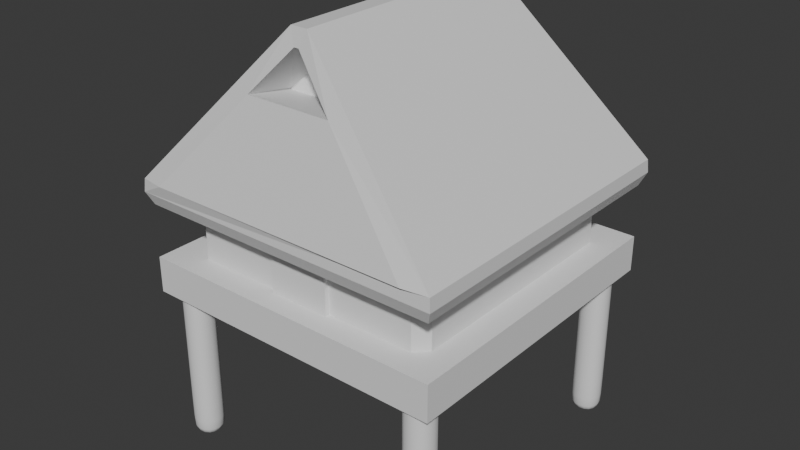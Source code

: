 # Source: beachhouse.blend  (saved by Blender 5.1.30; exported with 4.5.12 LTS)
import bpy
from mathutils import Matrix  # noqa: F401  (used for matrix-valued properties, if any)

bpy.ops.wm.read_factory_settings(use_empty=True)
scene = bpy.context.scene
scene.name = 'Scene'

# ---- collections
col_collection = bpy.data.collections.new('Collection'); scene.collection.children.link(col_collection)

# ---- materials (node trees are filled in below, after node groups)
mat_material_001 = bpy.data.materials.new('Material.001')
mat_material_002 = bpy.data.materials.new('Material.002')
mat_material_003 = bpy.data.materials.new('Material.003')
mat_material_004 = bpy.data.materials.new('Material.004')
mat_material_005 = bpy.data.materials.new('Material.005')

# ---- material node trees
mat_material_001.use_nodes = True; mat_material_001.node_tree.nodes.clear()
_N = mat_material_001.node_tree.nodes; _L = mat_material_001.node_tree.links
n0 = _N.new('ShaderNodeBsdfPrincipled'); n0.name = 'Principled BSDF'; n0.location = (-200, 100)
n1 = _N.new('ShaderNodeOutputMaterial'); n1.name = 'Material Output'; n1.location = (200, 100)
_L.new(n0.outputs[0], n1.inputs[0])
n1.is_active_output = True
mat_material_002.use_nodes = True; mat_material_002.node_tree.nodes.clear()
_N = mat_material_002.node_tree.nodes; _L = mat_material_002.node_tree.links
n0 = _N.new('ShaderNodeBsdfPrincipled'); n0.name = 'Principled BSDF'; n0.location = (-200, 100)
n1 = _N.new('ShaderNodeOutputMaterial'); n1.name = 'Material Output'; n1.location = (200, 100)
_L.new(n0.outputs[0], n1.inputs[0])
n1.is_active_output = True
mat_material_003.use_nodes = True; mat_material_003.node_tree.nodes.clear()
_N = mat_material_003.node_tree.nodes; _L = mat_material_003.node_tree.links
n0 = _N.new('ShaderNodeBsdfPrincipled'); n0.name = 'Principled BSDF'; n0.location = (-200, 100)
n1 = _N.new('ShaderNodeOutputMaterial'); n1.name = 'Material Output'; n1.location = (200, 100)
_L.new(n0.outputs[0], n1.inputs[0])
n1.is_active_output = True
mat_material_004.use_nodes = True; mat_material_004.node_tree.nodes.clear()
_N = mat_material_004.node_tree.nodes; _L = mat_material_004.node_tree.links
n0 = _N.new('ShaderNodeBsdfPrincipled'); n0.name = 'Principled BSDF'; n0.location = (-200, 100)
n1 = _N.new('ShaderNodeOutputMaterial'); n1.name = 'Material Output'; n1.location = (200, 100)
_L.new(n0.outputs[0], n1.inputs[0])
n1.is_active_output = True
mat_material_005.use_nodes = True; mat_material_005.node_tree.nodes.clear()
_N = mat_material_005.node_tree.nodes; _L = mat_material_005.node_tree.links
n0 = _N.new('ShaderNodeBsdfPrincipled'); n0.name = 'Principled BSDF'; n0.location = (-200, 100)
n1 = _N.new('ShaderNodeOutputMaterial'); n1.name = 'Material Output'; n1.location = (200, 100)
_L.new(n0.outputs[0], n1.inputs[0])
n1.is_active_output = True

# ---- world
world_world = bpy.data.worlds.new('World'); scene.world = world_world
world_world.use_nodes = True; world_world.node_tree.nodes.clear()
_N = world_world.node_tree.nodes; _L = world_world.node_tree.links
n0 = _N.new('ShaderNodeOutputWorld'); n0.name = 'World Output'; n0.location = (300, 300)
n1 = _N.new('ShaderNodeBackground'); n1.name = 'Background'; n1.location = (10, 300)
n1.inputs[0].default_value = (0.05088, 0.05088, 0.05088, 1.0)
_L.new(n1.outputs[0], n0.inputs[0])
n0.is_active_output = True
world_world.color = (0.05088, 0.05088, 0.05088)
world_world.sun_shadow_jitter_overblur = 0.0

# ---- meshes
me_cube = bpy.data.meshes.new('Cube')
me_cube.from_pydata([(-9.454, -9.454, 1.741), (-9.454, -9.454, 3.932), (-9.454, 9.454, 1.741), (-9.454, 9.454, 3.932), (9.454, -9.454, 1.741), (9.454, -9.454, 3.932), (9.454, 9.454, 1.741), (9.454, 9.454, 3.932)], [], [(0, 1, 3, 2), (2, 3, 7, 6), (6, 7, 5, 4), (4, 5, 1, 0), (2, 6, 4, 0), (7, 3, 1, 5)])
_uv = me_cube.uv_layers.new(name='UVMap')
_uv.uv.foreach_set('vector', [0.375, 0.0, 0.625, 0.0, 0.625, 0.25, 0.375, 0.25, 0.375, 0.25, 0.625, 0.25, 0.625, 0.5, 0.375, 0.5, 0.375, 0.5, 0.625, 0.5, 0.625, 0.75, 0.375, 0.75, 0.375, 0.75, 0.625, 0.75, 0.625, 1.0, 0.375, 1.0, 0.125, 0.5, 0.375, 0.5, 0.375, 0.75, 0.125, 0.75, 0.625, 0.5, 0.875, 0.5, 0.875, 0.75, 0.625, 0.75])
me_cube.update()
me_cube_002 = bpy.data.meshes.new('Cube.002')
me_cube_002.from_pydata([(-0.5151, -7.889, 2.206), (0.5151, -7.889, 2.206), (-0.5151, -7.889, -4.452), (0.5151, -7.889, -4.452), (-7.889, 0.6747, 2.206), (-7.889, -0.6747, 2.206), (-7.889, 0.6747, -4.452), (-7.889, -0.6747, -4.452), (-7.187, -7.889, -4.452), (-7.889, -7.187, -4.452), (-7.889, -7.187, 2.206), (-7.187, -7.889, 2.206), (-7.889, 7.187, -4.452), (-7.187, 7.889, -4.452), (-7.187, 7.889, 2.206), (-7.889, 7.187, 2.206), (7.889, -7.187, -4.452), (7.187, -7.889, -4.452), (7.187, -7.889, 2.206), (7.889, -7.187, 2.206), (7.187, 7.889, -4.452), (7.889, 7.187, -4.452), (7.889, 7.187, 2.206), (7.187, 7.889, 2.206), (7.889, 0.6747, -4.452), (7.889, -0.6747, -4.452), (7.889, -0.6747, 2.206), (7.889, 0.6747, 2.206), (-0.5151, 7.889, -4.452), (0.5151, 7.889, -4.452), (0.5151, 7.889, 2.206), (-0.5151, 7.889, 2.206)], [], [(3, 1, 0, 2), (17, 18, 1, 3), (7, 5, 4, 6), (9, 10, 5, 7), (8, 11, 10, 9), (14, 13, 12, 15), (22, 21, 20, 23), (18, 17, 16, 19), (12, 13, 28, 29, 20, 21, 24, 25, 16, 17, 3, 2, 8, 9, 7, 6), (6, 4, 15, 12), (2, 0, 11, 8), (22, 23, 30, 31, 14, 15, 4, 5, 10, 11, 0, 1, 18, 19, 26, 27), (29, 30, 23, 20), (25, 26, 19, 16), (21, 22, 27, 24), (24, 27, 26, 25), (13, 14, 31, 28), (28, 31, 30, 29)])
me_cube_002.polygons.foreach_set('material_index', [1, 0, 1, 0, 1, 1, 1, 1, 0, 0, 0, 0, 0, 0, 0, 1, 0, 1])
_uv = me_cube_002.uv_layers.new(name='UVMap')
_uv.uv.foreach_set('vector', [0.3725, 0.8346, 0.6275, 0.8346, 0.6262, 0.9117, 0.3738, 0.9117, 0.3713, 0.7574, 0.6287, 0.7574, 0.6275, 0.8346, 0.3725, 0.8346, 0.375, 0.08704, 0.625, 0.08704, 0.625, 0.163, 0.375, 0.163, 0.375, 0.01113, 0.625, 0.01113, 0.625, 0.08704, 0.375, 0.08704, 0.375, 0.0, 0.625, 0.0, 0.625, 0.01113, 0.375, 0.01113, 0.625, 0.2611, 0.375, 0.2611, 0.375, 0.2389, 0.625, 0.2389, 0.625, 0.5111, 0.375, 0.5111, 0.3713, 0.4926, 0.6287, 0.4926, 0.6287, 0.7574, 0.3713, 0.7574, 0.375, 0.7389, 0.625, 0.7389, 0.125, 0.5111, 0.1361, 0.5, 0.2145, 0.4975, 0.2929, 0.4951, 0.3713, 0.4926, 0.375, 0.5111, 0.375, 0.587, 0.375, 0.663, 0.375, 0.7389, 0.3713, 0.7574, 0.2929, 0.7549, 0.2145, 0.7525, 0.1361, 0.75, 0.125, 0.7389, 0.125, 0.663, 0.125, 0.587, 0.375, 0.163, 0.625, 0.163, 0.625, 0.2389, 0.375, 0.2389, 0.3738, 0.9117, 0.6262, 0.9117, 0.625, 0.9889, 0.375, 0.9889, 0.625, 0.5111, 0.6287, 0.4926, 0.7071, 0.4951, 0.7855, 0.4975, 0.8639, 0.5, 0.875, 0.5111, 0.875, 0.587, 0.875, 0.663, 0.875, 0.7389, 0.8639, 0.75, 0.7855, 0.7525, 0.7071, 0.7549, 0.6287, 0.7574, 0.625, 0.7389, 0.625, 0.663, 0.625, 0.587, 0.3725, 0.4154, 0.6275, 0.4154, 0.6287, 0.4926, 0.3713, 0.4926, 0.375, 0.663, 0.625, 0.663, 0.625, 0.7389, 0.375, 0.7389, 0.375, 0.5111, 0.625, 0.5111, 0.625, 0.587, 0.375, 0.587, 0.375, 0.587, 0.625, 0.587, 0.625, 0.663, 0.375, 0.663, 0.375, 0.2611, 0.625, 0.2611, 0.6262, 0.3383, 0.3738, 0.3383, 0.3738, 0.3383, 0.6262, 0.3383, 0.6275, 0.4154, 0.3725, 0.4154])
me_cube_002.materials.append(mat_material_001)
me_cube_002.materials.append(mat_material_002)
me_cube_002.update()
me_cube_003 = bpy.data.meshes.new('Cube.003')
me_cube_003.from_pydata([(-9.391, -9.391, -1.281), (-2.637, -8.333, 6.293), (-9.391, 9.391, -1.281), (-9.668, 9.668, 0.2752), (9.391, -9.391, -1.281), (2.637, -8.333, 6.293), (9.391, 9.391, -1.281), (9.668, 9.668, 0.2752), (-0.1475, -7.537, 8.954), (-0.5146, 7.309, 9.905), (0.1475, -7.537, 8.954), (0.5146, 7.309, 9.905), (9.668, -9.668, 0.2752), (-9.668, -9.668, 0.2752), (0.5146, -7.309, 9.905), (-0.5146, -7.309, 9.905), (2.814, -5.292, 5.68), (-2.814, -5.292, 5.68), (0.1475, -4.635, 8.196), (-0.1475, -4.635, 8.196), (-8.208, -9.892, 0.2752), (8.128, -9.892, 0.2752), (-9.726, -9.726, -0.5029), (-9.726, 9.726, -0.5029), (9.726, 9.726, -0.5029), (9.726, -9.726, -0.5029)], [], [(22, 13, 3, 23), (23, 3, 7, 24), (24, 7, 12, 25), (25, 12, 21, 20, 13, 22), (2, 6, 4, 0), (7, 3, 9, 11), (11, 9, 15, 14), (12, 7, 11, 14), (3, 13, 15, 9), (1, 5, 16, 17), (20, 1, 8, 15, 13), (8, 10, 14, 15), (17, 16, 18, 19), (8, 1, 17, 19), (10, 8, 19, 18), (5, 10, 18, 16), (21, 5, 1, 20), (10, 5, 21, 12, 14), (4, 25, 22, 0), (6, 24, 25, 4), (2, 23, 24, 6), (0, 22, 23, 2)])
me_cube_003.polygons.foreach_set('material_index', [0, 0, 0, 0, 2, 0, 0, 0, 0, 1, 0, 0, 1, 1, 1, 1, 0, 0, 2, 2, 2, 2])
_uv = me_cube_003.uv_layers.new(name='UVMap')
_uv.uv.foreach_set('vector', [0.5, 0.0, 0.625, 0.0, 0.625, 0.25, 0.5, 0.25, 0.5, 0.25, 0.625, 0.25, 0.625, 0.5, 0.5, 0.5, 0.5, 0.5, 0.625, 0.5, 0.625, 0.75, 0.5, 0.75, 0.5, 0.75, 0.625, 0.75, 0.625, 0.7661, 0.625, 0.9849, 0.625, 1.0, 0.5, 1.0, 0.125, 0.5, 0.375, 0.5, 0.375, 0.75, 0.125, 0.75, 0.625, 0.5, 0.625, 0.25, 0.625, 0.25, 0.625, 0.5, 0.625, 0.5, 0.875, 0.5, 0.875, 0.75, 0.625, 0.75, 0.625, 0.75, 0.625, 0.5, 0.625, 0.5, 0.625, 0.75, 0.625, 0.25, 0.625, 0.0, 0.625, 0.0, 0.625, 0.25, 0.625, 0.9728, 0.625, 0.7772, 0.625, 0.8239, 0.625, 0.9261, 0.625, 0.9849, 0.625, 0.9728, 0.625, 0.8938, 0.625, 1.0, 0.625, 1.0, 0.625, 0.8938, 0.625, 0.8562, 0.625, 0.75, 0.625, 1.0, 0.625, 0.9261, 0.625, 0.8239, 0.625, 0.8562, 0.625, 0.8938, 0.625, 0.8938, 0.625, 0.9728, 0.625, 0.9261, 0.625, 0.8938, 0.625, 0.8562, 0.625, 0.8938, 0.625, 0.8938, 0.625, 0.8562, 0.625, 0.7772, 0.625, 0.8562, 0.625, 0.8562, 0.625, 0.8239, 0.625, 0.7661, 0.625, 0.7772, 0.625, 0.9728, 0.625, 0.9849, 0.625, 0.8562, 0.625, 0.7772, 0.625, 0.7661, 0.625, 0.75, 0.625, 0.75, 0.375, 0.75, 0.5, 0.75, 0.5, 1.0, 0.375, 1.0, 0.375, 0.5, 0.5, 0.5, 0.5, 0.75, 0.375, 0.75, 0.375, 0.25, 0.5, 0.25, 0.5, 0.5, 0.375, 0.5, 0.375, 0.0, 0.5, 0.0, 0.5, 0.25, 0.375, 0.25])
me_cube_003.materials.append(mat_material_003)
me_cube_003.materials.append(mat_material_004)
me_cube_003.materials.append(mat_material_005)
me_cube_003.update()
me_cube_004 = bpy.data.meshes.new('Cube.004')
me_cube_004.from_pydata([(-8.974, -9.124, -7.709), (-8.974, -9.124, 3.284), (-8.974, -7.234, -7.709), (-8.974, -7.234, 3.284), (-7.084, -9.124, -7.709), (-7.084, -9.124, 3.284), (-7.084, -7.234, -7.709), (-7.084, -7.234, 3.284), (-8.974, -9.124, -7.346), (-8.974, -9.124, 2.922), (-8.974, -7.234, 2.922), (-8.974, -7.234, -7.346), (-7.084, -7.234, 2.922), (-7.084, -7.234, -7.346), (-7.084, -9.124, 2.922), (-7.084, -9.124, -7.346)], [], [(9, 1, 3, 10), (10, 3, 7, 12), (12, 7, 5, 14), (14, 5, 1, 9), (2, 6, 4, 0), (7, 3, 1, 5), (4, 15, 8, 0), (15, 14, 9, 8), (6, 13, 15, 4), (13, 12, 14, 15), (2, 11, 13, 6), (11, 10, 12, 13), (0, 8, 11, 2), (8, 9, 10, 11)])
me_cube_004.polygons.foreach_set('use_smooth', [True] * 14)
_uv = me_cube_004.uv_layers.new(name='UVMap')
_uv.uv.foreach_set('vector', [0.5417, 0.0, 0.625, 0.0, 0.625, 0.25, 0.5417, 0.25, 0.5417, 0.25, 0.625, 0.25, 0.625, 0.5, 0.5417, 0.5, 0.5417, 0.5, 0.625, 0.5, 0.625, 0.75, 0.5417, 0.75, 0.5417, 0.75, 0.625, 0.75, 0.625, 1.0, 0.5417, 1.0, 0.125, 0.5, 0.375, 0.5, 0.375, 0.75, 0.125, 0.75, 0.625, 0.5, 0.875, 0.5, 0.875, 0.75, 0.625, 0.75, 0.375, 0.75, 0.4583, 0.75, 0.4583, 1.0, 0.375, 1.0, 0.4583, 0.75, 0.5417, 0.75, 0.5417, 1.0, 0.4583, 1.0, 0.375, 0.5, 0.4583, 0.5, 0.4583, 0.75, 0.375, 0.75, 0.4583, 0.5, 0.5417, 0.5, 0.5417, 0.75, 0.4583, 0.75, 0.375, 0.25, 0.4583, 0.25, 0.4583, 0.5, 0.375, 0.5, 0.4583, 0.25, 0.5417, 0.25, 0.5417, 0.5, 0.4583, 0.5, 0.375, 0.0, 0.4583, 0.0, 0.4583, 0.25, 0.375, 0.25, 0.4583, 0.0, 0.5417, 0.0, 0.5417, 0.25, 0.4583, 0.25])
me_cube_004.update()
me_cube_006 = bpy.data.meshes.new('Cube.006')
me_cube_006.from_pydata([(-1.864, -0.2898, -3.356), (-1.864, -0.2898, 0.3708), (-1.864, 0.2898, -3.356), (-1.864, 0.2898, 0.3708), (1.864, -0.2898, -3.356), (1.864, -0.2898, 0.3708), (1.864, 0.2898, -3.356), (1.864, 0.2898, 0.3708)], [], [(0, 1, 3, 2), (2, 3, 7, 6), (6, 7, 5, 4), (4, 5, 1, 0), (2, 6, 4, 0), (7, 3, 1, 5)])
_uv = me_cube_006.uv_layers.new(name='UVMap')
_uv.uv.foreach_set('vector', [0.375, 0.0, 0.625, 0.0, 0.625, 0.25, 0.375, 0.25, 0.375, 0.25, 0.625, 0.25, 0.625, 0.5, 0.375, 0.5, 0.375, 0.5, 0.625, 0.5, 0.625, 0.75, 0.375, 0.75, 0.375, 0.75, 0.625, 0.75, 0.625, 1.0, 0.375, 1.0, 0.125, 0.5, 0.375, 0.5, 0.375, 0.75, 0.125, 0.75, 0.625, 0.5, 0.875, 0.5, 0.875, 0.75, 0.625, 0.75])
me_cube_006.update()

# ---- objects
ob_base = bpy.data.objects.new('base', me_cube)
ob_house = bpy.data.objects.new('house', me_cube_002)
ob_roof = bpy.data.objects.new('roof', me_cube_003)
ob_cube_003upports = bpy.data.objects.new('Cube.003upports', me_cube_004)
ob_door = bpy.data.objects.new('door', me_cube_006)

# ---- transforms, parenting, visibility, modifiers, constraints
ob_base.location = (0.0, 0.0, 0.0)
ob_house.location = (0.0, 0.0, 7.7)
ob_roof.location = (0.0, 0.0, 8.439)
ob_cube_003upports.location = (0.0, 0.0, 0.0)
_m = ob_cube_003upports.modifiers.new('Mirror', 'MIRROR')
_m.use_axis = (True, True, False)
_m = ob_cube_003upports.modifiers.new('Subdivision', 'SUBSURF')
ob_door.location = (0.0, -7.874, 7.274)

# ---- collection membership
col_collection.objects.link(ob_base)
col_collection.objects.link(ob_house)
col_collection.objects.link(ob_roof)
col_collection.objects.link(ob_cube_003upports)
col_collection.objects.link(ob_door)

# ---- scene / render settings (as saved in the file)
scene.frame_start = 1; scene.frame_end = 250; scene.frame_set(13)
scene.render.engine = 'BLENDER_EEVEE_NEXT'
scene.render.bake_bias = 0.0
scene.render.bake_samples = 0
bpy.context.view_layer.update()

# ---- added for rendering (the .blend has no active camera and no usable light): camera, sun
cam_auto = bpy.data.cameras.new('AutoCamera')
cam_auto.lens = 50.0
cam_auto.sensor_width = 36.0
cam_auto.clip_end = 1000.0
ob_auto_camera = bpy.data.objects.new('AutoCamera', cam_auto)
scene.collection.objects.link(ob_auto_camera)
ob_auto_camera.location = (35.1341, -42.2438, 33.4248)
ob_auto_camera.rotation_euler = (1.09748, -7.21219e-08, 0.694738)
scene.camera = ob_auto_camera
light_auto_sun = bpy.data.lights.new('AutoSun', 'SUN')
light_auto_sun.energy = 3.0
light_auto_sun.angle = 0.0523599
ob_auto_sun = bpy.data.objects.new('AutoSun', light_auto_sun)
scene.collection.objects.link(ob_auto_sun)
ob_auto_sun.rotation_euler = (0.872665, 0.174533, 0.523599)
bpy.context.view_layer.update()
